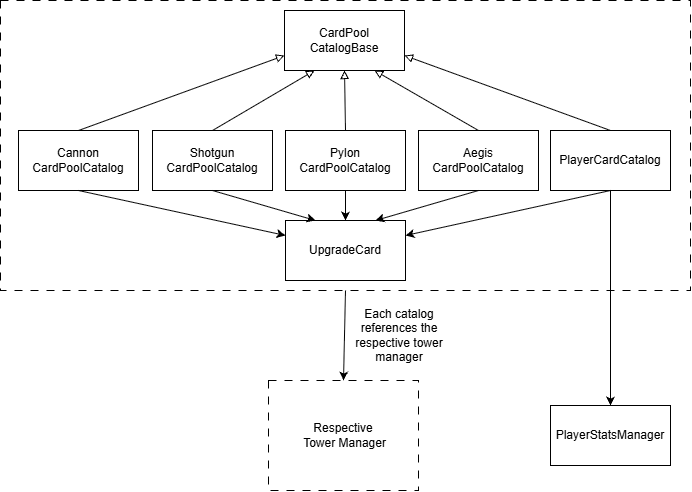

The diagram above was exported from draw.io. Its source (the exported page's mxGraphModel, read from the mxfile embedded in the PNG):
<mxGraphModel dx="1369" dy="757" grid="1" gridSize="10" guides="1" tooltips="1" connect="1" arrows="1" fold="1" page="1" pageScale="1" pageWidth="827" pageHeight="1169" math="0" shadow="0">
  <root>
    <mxCell id="0" />
    <mxCell id="1" parent="0" />
    <mxCell id="qddV07PwWmOCsCs9ftbF-159" parent="1" style="rounded=0;whiteSpace=wrap;html=1;fillColor=none;" value="CardPool&lt;div&gt;CatalogBase&lt;/div&gt;" vertex="1">
      <mxGeometry height="60" width="120" x="354" y="260" as="geometry" />
    </mxCell>
    <mxCell id="qddV07PwWmOCsCs9ftbF-169" edge="1" parent="1" source="qddV07PwWmOCsCs9ftbF-163" style="rounded=0;orthogonalLoop=1;jettySize=auto;html=1;exitX=0.5;exitY=0;exitDx=0;exitDy=0;entryX=0.25;entryY=1;entryDx=0;entryDy=0;endArrow=block;endFill=0;" target="qddV07PwWmOCsCs9ftbF-159">
      <mxGeometry relative="1" as="geometry" />
    </mxCell>
    <mxCell id="qddV07PwWmOCsCs9ftbF-176" edge="1" parent="1" source="qddV07PwWmOCsCs9ftbF-163" style="rounded=0;orthogonalLoop=1;jettySize=auto;html=1;exitX=0.5;exitY=1;exitDx=0;exitDy=0;entryX=0.25;entryY=0;entryDx=0;entryDy=0;" target="qddV07PwWmOCsCs9ftbF-173">
      <mxGeometry relative="1" as="geometry" />
    </mxCell>
    <mxCell id="qddV07PwWmOCsCs9ftbF-163" parent="1" style="rounded=0;whiteSpace=wrap;html=1;fillColor=none;" value="Shotgun&lt;div&gt;CardPool&lt;span style=&quot;background-color: transparent; color: light-dark(rgb(0, 0, 0), rgb(255, 255, 255));&quot;&gt;Catalog&lt;/span&gt;&lt;/div&gt;" vertex="1">
      <mxGeometry height="60" width="120" x="222" y="380" as="geometry" />
    </mxCell>
    <mxCell id="qddV07PwWmOCsCs9ftbF-168" edge="1" parent="1" source="qddV07PwWmOCsCs9ftbF-164" style="rounded=0;orthogonalLoop=1;jettySize=auto;html=1;exitX=0.5;exitY=0;exitDx=0;exitDy=0;entryX=0;entryY=0.75;entryDx=0;entryDy=0;endArrow=block;endFill=0;" target="qddV07PwWmOCsCs9ftbF-159">
      <mxGeometry relative="1" as="geometry" />
    </mxCell>
    <mxCell id="qddV07PwWmOCsCs9ftbF-175" edge="1" parent="1" source="qddV07PwWmOCsCs9ftbF-164" style="rounded=0;orthogonalLoop=1;jettySize=auto;html=1;exitX=0.5;exitY=1;exitDx=0;exitDy=0;entryX=0;entryY=0.25;entryDx=0;entryDy=0;" target="qddV07PwWmOCsCs9ftbF-173">
      <mxGeometry relative="1" as="geometry" />
    </mxCell>
    <mxCell id="qddV07PwWmOCsCs9ftbF-164" parent="1" style="rounded=0;whiteSpace=wrap;html=1;fillColor=none;" value="Cannon&lt;div&gt;CardPool&lt;span style=&quot;background-color: transparent; color: light-dark(rgb(0, 0, 0), rgb(255, 255, 255));&quot;&gt;Catalog&lt;/span&gt;&lt;/div&gt;" vertex="1">
      <mxGeometry height="60" width="120" x="88" y="380" as="geometry" />
    </mxCell>
    <mxCell id="qddV07PwWmOCsCs9ftbF-170" edge="1" parent="1" source="qddV07PwWmOCsCs9ftbF-165" style="rounded=0;orthogonalLoop=1;jettySize=auto;html=1;exitX=0.5;exitY=0;exitDx=0;exitDy=0;entryX=0.5;entryY=1;entryDx=0;entryDy=0;endArrow=block;endFill=0;" target="qddV07PwWmOCsCs9ftbF-159">
      <mxGeometry relative="1" as="geometry" />
    </mxCell>
    <mxCell id="qddV07PwWmOCsCs9ftbF-177" edge="1" parent="1" source="qddV07PwWmOCsCs9ftbF-165" style="rounded=0;orthogonalLoop=1;jettySize=auto;html=1;exitX=0.5;exitY=1;exitDx=0;exitDy=0;entryX=0.5;entryY=0;entryDx=0;entryDy=0;" target="qddV07PwWmOCsCs9ftbF-173">
      <mxGeometry relative="1" as="geometry" />
    </mxCell>
    <mxCell id="qddV07PwWmOCsCs9ftbF-165" parent="1" style="rounded=0;whiteSpace=wrap;html=1;fillColor=none;" value="Pylon&lt;div&gt;CardPool&lt;span style=&quot;background-color: transparent; color: light-dark(rgb(0, 0, 0), rgb(255, 255, 255));&quot;&gt;Catalog&lt;/span&gt;&lt;/div&gt;" vertex="1">
      <mxGeometry height="60" width="120" x="355" y="380" as="geometry" />
    </mxCell>
    <mxCell id="qddV07PwWmOCsCs9ftbF-171" edge="1" parent="1" source="qddV07PwWmOCsCs9ftbF-166" style="rounded=0;orthogonalLoop=1;jettySize=auto;html=1;exitX=0.5;exitY=0;exitDx=0;exitDy=0;entryX=0.75;entryY=1;entryDx=0;entryDy=0;endArrow=block;endFill=0;" target="qddV07PwWmOCsCs9ftbF-159">
      <mxGeometry relative="1" as="geometry" />
    </mxCell>
    <mxCell id="qddV07PwWmOCsCs9ftbF-178" edge="1" parent="1" source="qddV07PwWmOCsCs9ftbF-166" style="rounded=0;orthogonalLoop=1;jettySize=auto;html=1;exitX=0.5;exitY=1;exitDx=0;exitDy=0;entryX=0.75;entryY=0;entryDx=0;entryDy=0;" target="qddV07PwWmOCsCs9ftbF-173">
      <mxGeometry relative="1" as="geometry" />
    </mxCell>
    <mxCell id="qddV07PwWmOCsCs9ftbF-166" parent="1" style="rounded=0;whiteSpace=wrap;html=1;fillColor=none;" value="Aegis&lt;div&gt;CardPool&lt;span style=&quot;background-color: transparent; color: light-dark(rgb(0, 0, 0), rgb(255, 255, 255));&quot;&gt;Catalog&lt;/span&gt;&lt;/div&gt;" vertex="1">
      <mxGeometry height="60" width="120" x="488" y="380" as="geometry" />
    </mxCell>
    <mxCell id="qddV07PwWmOCsCs9ftbF-172" edge="1" parent="1" source="qddV07PwWmOCsCs9ftbF-167" style="rounded=0;orthogonalLoop=1;jettySize=auto;html=1;exitX=0.5;exitY=0;exitDx=0;exitDy=0;entryX=1;entryY=0.75;entryDx=0;entryDy=0;endArrow=block;endFill=0;" target="qddV07PwWmOCsCs9ftbF-159">
      <mxGeometry relative="1" as="geometry" />
    </mxCell>
    <mxCell id="qddV07PwWmOCsCs9ftbF-179" edge="1" parent="1" source="qddV07PwWmOCsCs9ftbF-167" style="rounded=0;orthogonalLoop=1;jettySize=auto;html=1;exitX=0.5;exitY=1;exitDx=0;exitDy=0;entryX=1;entryY=0.25;entryDx=0;entryDy=0;" target="qddV07PwWmOCsCs9ftbF-173">
      <mxGeometry relative="1" as="geometry" />
    </mxCell>
    <mxCell id="qddV07PwWmOCsCs9ftbF-184" edge="1" parent="1" source="qddV07PwWmOCsCs9ftbF-167" style="edgeStyle=orthogonalEdgeStyle;rounded=0;orthogonalLoop=1;jettySize=auto;html=1;" target="qddV07PwWmOCsCs9ftbF-183" value="">
      <mxGeometry relative="1" as="geometry" />
    </mxCell>
    <mxCell id="qddV07PwWmOCsCs9ftbF-167" parent="1" style="rounded=0;whiteSpace=wrap;html=1;fillColor=none;" value="PlayerCardCatalog" vertex="1">
      <mxGeometry height="60" width="120" x="620" y="380" as="geometry" />
    </mxCell>
    <mxCell id="qddV07PwWmOCsCs9ftbF-173" parent="1" style="rounded=0;whiteSpace=wrap;html=1;fillColor=none;" value="UpgradeCard" vertex="1">
      <mxGeometry height="60" width="120" x="355" y="470" as="geometry" />
    </mxCell>
    <mxCell id="qddV07PwWmOCsCs9ftbF-174" parent="1" style="rounded=0;whiteSpace=wrap;html=1;fillColor=none;dashed=1;dashPattern=8 8;" value="Respective&lt;div&gt;&amp;nbsp;Tower Manager&lt;/div&gt;" vertex="1">
      <mxGeometry height="110" width="150" x="338" y="630" as="geometry" />
    </mxCell>
    <mxCell id="qddV07PwWmOCsCs9ftbF-181" edge="1" parent="1" source="qddV07PwWmOCsCs9ftbF-180" style="rounded=0;orthogonalLoop=1;jettySize=auto;html=1;exitX=0.5;exitY=1;exitDx=0;exitDy=0;entryX=0.5;entryY=0;entryDx=0;entryDy=0;" target="qddV07PwWmOCsCs9ftbF-174">
      <mxGeometry relative="1" as="geometry" />
    </mxCell>
    <mxCell id="qddV07PwWmOCsCs9ftbF-180" parent="1" style="rounded=0;whiteSpace=wrap;html=1;fillColor=none;dashed=1;dashPattern=8 8;" value="" vertex="1">
      <mxGeometry height="290" width="690" x="70" y="250" as="geometry" />
    </mxCell>
    <mxCell id="qddV07PwWmOCsCs9ftbF-182" parent="1" style="text;html=1;whiteSpace=wrap;strokeColor=none;fillColor=none;align=center;verticalAlign=middle;rounded=0;" value="Each catalog references the respective tower manager" vertex="1">
      <mxGeometry height="20" width="110" x="414" y="575" as="geometry" />
    </mxCell>
    <mxCell id="qddV07PwWmOCsCs9ftbF-183" parent="1" style="rounded=0;whiteSpace=wrap;html=1;fillColor=none;" value="PlayerStatsManager" vertex="1">
      <mxGeometry height="60" width="120" x="620" y="655" as="geometry" />
    </mxCell>
  </root>
</mxGraphModel>